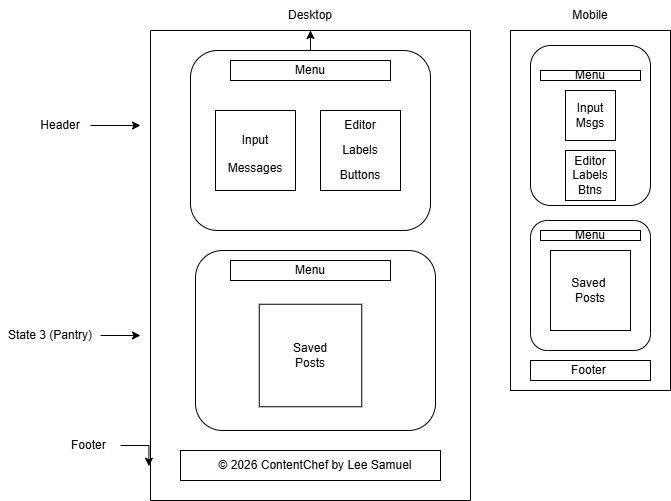

The diagram above was exported from draw.io. Its source (the exported page's mxGraphModel, read from the mxfile embedded in the PNG):
<mxGraphModel dx="786" dy="498" grid="1" gridSize="10" guides="1" tooltips="1" connect="1" arrows="1" fold="1" page="1" pageScale="1" pageWidth="850" pageHeight="1100" math="0" shadow="0">
  <root>
    <mxCell id="0" />
    <mxCell id="1" parent="0" />
    <mxCell id="Uh_RpFWOZ8m68MWI5G1h-46" edge="1" parent="1" source="Uh_RpFWOZ8m68MWI5G1h-1" style="edgeStyle=orthogonalEdgeStyle;rounded=0;orthogonalLoop=1;jettySize=auto;html=1;exitX=0.5;exitY=0;exitDx=0;exitDy=0;entryX=0.5;entryY=1;entryDx=0;entryDy=0;" target="Uh_RpFWOZ8m68MWI5G1h-45">
      <mxGeometry relative="1" as="geometry" />
    </mxCell>
    <mxCell id="Uh_RpFWOZ8m68MWI5G1h-1" parent="1" style="swimlane;startSize=0;" value="" vertex="1">
      <mxGeometry height="470" width="320" x="200" y="40" as="geometry" />
    </mxCell>
    <mxCell id="Uh_RpFWOZ8m68MWI5G1h-2" parent="Uh_RpFWOZ8m68MWI5G1h-1" style="rounded=1;whiteSpace=wrap;html=1;" value="" vertex="1">
      <mxGeometry height="180" width="240" x="40" y="20" as="geometry" />
    </mxCell>
    <mxCell id="Uh_RpFWOZ8m68MWI5G1h-5" parent="Uh_RpFWOZ8m68MWI5G1h-1" style="rounded=1;whiteSpace=wrap;html=1;" value="" vertex="1">
      <mxGeometry height="180" width="240" x="45" y="220" as="geometry" />
    </mxCell>
    <mxCell id="Uh_RpFWOZ8m68MWI5G1h-9" parent="Uh_RpFWOZ8m68MWI5G1h-1" style="rounded=0;whiteSpace=wrap;html=1;" value="" vertex="1">
      <mxGeometry height="20" width="160" x="80" y="30" as="geometry" />
    </mxCell>
    <mxCell id="Uh_RpFWOZ8m68MWI5G1h-10" parent="Uh_RpFWOZ8m68MWI5G1h-1" style="rounded=0;whiteSpace=wrap;html=1;" value="" vertex="1">
      <mxGeometry height="20" width="160" x="80" y="230" as="geometry" />
    </mxCell>
    <mxCell id="Uh_RpFWOZ8m68MWI5G1h-15" parent="Uh_RpFWOZ8m68MWI5G1h-1" style="text;html=1;whiteSpace=wrap;strokeColor=none;fillColor=none;align=center;verticalAlign=middle;rounded=0;" value="Menu" vertex="1">
      <mxGeometry height="30" width="60" x="130" y="25" as="geometry" />
    </mxCell>
    <mxCell id="Uh_RpFWOZ8m68MWI5G1h-16" parent="Uh_RpFWOZ8m68MWI5G1h-1" style="text;html=1;whiteSpace=wrap;strokeColor=none;fillColor=none;align=center;verticalAlign=middle;rounded=0;" value="Menu" vertex="1">
      <mxGeometry height="30" width="60" x="130" y="225" as="geometry" />
    </mxCell>
    <mxCell id="Uh_RpFWOZ8m68MWI5G1h-17" parent="Uh_RpFWOZ8m68MWI5G1h-1" style="whiteSpace=wrap;html=1;aspect=fixed;" value="" vertex="1">
      <mxGeometry height="80" width="80" x="65" y="80" as="geometry" />
    </mxCell>
    <mxCell id="Uh_RpFWOZ8m68MWI5G1h-18" parent="Uh_RpFWOZ8m68MWI5G1h-1" style="whiteSpace=wrap;html=1;aspect=fixed;" value="" vertex="1">
      <mxGeometry height="80" width="80" x="170" y="80" as="geometry" />
    </mxCell>
    <mxCell id="Uh_RpFWOZ8m68MWI5G1h-19" parent="Uh_RpFWOZ8m68MWI5G1h-1" style="text;html=1;whiteSpace=wrap;strokeColor=none;fillColor=none;align=center;verticalAlign=middle;rounded=0;" value="Input" vertex="1">
      <mxGeometry height="30" width="60" x="75" y="95" as="geometry" />
    </mxCell>
    <mxCell id="Uh_RpFWOZ8m68MWI5G1h-21" parent="Uh_RpFWOZ8m68MWI5G1h-1" style="text;html=1;whiteSpace=wrap;strokeColor=none;fillColor=none;align=center;verticalAlign=middle;rounded=0;" value="Editor" vertex="1">
      <mxGeometry height="30" width="60" x="180" y="80" as="geometry" />
    </mxCell>
    <mxCell id="Uh_RpFWOZ8m68MWI5G1h-22" parent="Uh_RpFWOZ8m68MWI5G1h-1" style="text;html=1;whiteSpace=wrap;strokeColor=none;fillColor=none;align=center;verticalAlign=middle;rounded=0;" value="&lt;div&gt;&lt;span style=&quot;background-color: transparent; color: light-dark(rgb(0, 0, 0), rgb(255, 255, 255));&quot;&gt;Messages&lt;/span&gt;&lt;/div&gt;&lt;div&gt;&lt;br&gt;&lt;/div&gt;" vertex="1">
      <mxGeometry height="30" width="60" x="75" y="130" as="geometry" />
    </mxCell>
    <mxCell id="Uh_RpFWOZ8m68MWI5G1h-23" parent="Uh_RpFWOZ8m68MWI5G1h-1" style="text;html=1;whiteSpace=wrap;strokeColor=none;fillColor=none;align=center;verticalAlign=middle;rounded=0;" value="&lt;div&gt;&lt;br&gt;&lt;/div&gt;Labels&lt;div&gt;&lt;br&gt;&lt;/div&gt;" vertex="1">
      <mxGeometry height="30" width="60" x="180" y="105" as="geometry" />
    </mxCell>
    <mxCell id="Uh_RpFWOZ8m68MWI5G1h-24" parent="Uh_RpFWOZ8m68MWI5G1h-1" style="text;html=1;whiteSpace=wrap;strokeColor=none;fillColor=none;align=center;verticalAlign=middle;rounded=0;" value="Buttons" vertex="1">
      <mxGeometry height="30" width="60" x="180" y="130" as="geometry" />
    </mxCell>
    <mxCell id="Uh_RpFWOZ8m68MWI5G1h-25" parent="Uh_RpFWOZ8m68MWI5G1h-1" style="whiteSpace=wrap;html=1;aspect=fixed;" value="" vertex="1">
      <mxGeometry height="102.5" width="102.5" x="108.75" y="273.75" as="geometry" />
    </mxCell>
    <mxCell id="Uh_RpFWOZ8m68MWI5G1h-27" parent="Uh_RpFWOZ8m68MWI5G1h-1" style="text;html=1;whiteSpace=wrap;strokeColor=none;fillColor=none;align=center;verticalAlign=middle;rounded=0;" value="Saved Posts" vertex="1">
      <mxGeometry height="30" width="60" x="130" y="310" as="geometry" />
    </mxCell>
    <mxCell id="Uh_RpFWOZ8m68MWI5G1h-32" parent="Uh_RpFWOZ8m68MWI5G1h-1" style="rounded=0;whiteSpace=wrap;html=1;" value="" vertex="1">
      <mxGeometry height="30" width="260" x="30" y="420" as="geometry" />
    </mxCell>
    <mxCell id="Uh_RpFWOZ8m68MWI5G1h-33" parent="Uh_RpFWOZ8m68MWI5G1h-1" style="text;html=1;whiteSpace=wrap;strokeColor=none;fillColor=none;align=center;verticalAlign=middle;rounded=0;" value="© 2026 ContentChef by Lee Samuel" vertex="1">
      <mxGeometry height="30" width="250" x="40" y="420" as="geometry" />
    </mxCell>
    <mxCell id="Uh_RpFWOZ8m68MWI5G1h-44" edge="1" parent="1" source="Uh_RpFWOZ8m68MWI5G1h-11" style="edgeStyle=orthogonalEdgeStyle;rounded=0;orthogonalLoop=1;jettySize=auto;html=1;">
      <mxGeometry relative="1" as="geometry">
        <mxPoint x="190" y="135" as="targetPoint" />
      </mxGeometry>
    </mxCell>
    <mxCell id="Uh_RpFWOZ8m68MWI5G1h-11" parent="1" style="text;html=1;whiteSpace=wrap;strokeColor=none;fillColor=none;align=center;verticalAlign=middle;rounded=0;" value="Header" vertex="1">
      <mxGeometry height="30" width="60" x="80" y="120" as="geometry" />
    </mxCell>
    <mxCell id="Uh_RpFWOZ8m68MWI5G1h-40" edge="1" parent="1" source="Uh_RpFWOZ8m68MWI5G1h-13" style="edgeStyle=orthogonalEdgeStyle;rounded=0;orthogonalLoop=1;jettySize=auto;html=1;exitX=1;exitY=0.5;exitDx=0;exitDy=0;">
      <mxGeometry relative="1" as="geometry">
        <mxPoint x="190" y="345" as="targetPoint" />
      </mxGeometry>
    </mxCell>
    <mxCell id="Uh_RpFWOZ8m68MWI5G1h-13" parent="1" style="text;html=1;whiteSpace=wrap;strokeColor=none;fillColor=none;align=center;verticalAlign=middle;rounded=0;" value="State 3 (Pantry)" vertex="1">
      <mxGeometry height="30" width="100" x="50" y="330" as="geometry" />
    </mxCell>
    <mxCell id="Uh_RpFWOZ8m68MWI5G1h-34" parent="1" style="text;html=1;whiteSpace=wrap;strokeColor=none;fillColor=none;align=center;verticalAlign=middle;rounded=0;" value="Footer&amp;nbsp;" vertex="1">
      <mxGeometry height="30" width="60" x="110" y="440" as="geometry" />
    </mxCell>
    <mxCell id="Uh_RpFWOZ8m68MWI5G1h-38" edge="1" parent="1" source="Uh_RpFWOZ8m68MWI5G1h-34" style="edgeStyle=orthogonalEdgeStyle;rounded=0;orthogonalLoop=1;jettySize=auto;html=1;exitX=1;exitY=0.5;exitDx=0;exitDy=0;entryX=-0.005;entryY=0.927;entryDx=0;entryDy=0;entryPerimeter=0;" target="Uh_RpFWOZ8m68MWI5G1h-1">
      <mxGeometry relative="1" as="geometry" />
    </mxCell>
    <mxCell id="Uh_RpFWOZ8m68MWI5G1h-45" parent="1" style="text;html=1;whiteSpace=wrap;strokeColor=none;fillColor=none;align=center;verticalAlign=middle;rounded=0;" value="Desktop" vertex="1">
      <mxGeometry height="30" width="60" x="330" y="10" as="geometry" />
    </mxCell>
    <mxCell id="Uh_RpFWOZ8m68MWI5G1h-47" edge="1" parent="1" source="Uh_RpFWOZ8m68MWI5G1h-2" style="edgeStyle=orthogonalEdgeStyle;rounded=0;orthogonalLoop=1;jettySize=auto;html=1;" target="Uh_RpFWOZ8m68MWI5G1h-45" value="">
      <mxGeometry relative="1" as="geometry" />
    </mxCell>
    <mxCell id="Uh_RpFWOZ8m68MWI5G1h-48" parent="1" style="rounded=0;whiteSpace=wrap;html=1;" value="" vertex="1">
      <mxGeometry height="360" width="160" x="560" y="40" as="geometry" />
    </mxCell>
    <mxCell id="Uh_RpFWOZ8m68MWI5G1h-49" parent="1" style="rounded=1;whiteSpace=wrap;html=1;arcSize=17;" value="" vertex="1">
      <mxGeometry height="160" width="120" x="580" y="55" as="geometry" />
    </mxCell>
    <mxCell id="Uh_RpFWOZ8m68MWI5G1h-50" parent="1" style="rounded=1;whiteSpace=wrap;html=1;arcSize=14;" value="&lt;span style=&quot;color: rgba(0, 0, 0, 0); font-family: monospace; font-size: 0px; text-align: start; text-wrap-mode: nowrap;&quot;&gt;%3CmxGraphModel%3E%3Croot%3E%3CmxCell%20id%3D%220%22%2F%3E%3CmxCell%20id%3D%221%22%20parent%3D%220%22%2F%3E%3CmxCell%20id%3D%222%22%20parent%3D%221%22%20style%3D%22rounded%3D0%3BwhiteSpace%3Dwrap%3Bhtml%3D1%3B%22%20value%3D%22%22%20vertex%3D%221%22%3E%3CmxGeometry%20height%3D%2210%22%20width%3D%22100%22%20x%3D%22630%22%20y%3D%2280%22%20as%3D%22geometry%22%2F%3E%3C%2FmxCell%3E%3C%2Froot%3E%3C%2FmxGraphModel%3E&lt;/span&gt;" vertex="1">
      <mxGeometry height="130" width="120" x="580" y="230" as="geometry" />
    </mxCell>
    <mxCell id="Uh_RpFWOZ8m68MWI5G1h-51" parent="1" style="rounded=0;whiteSpace=wrap;html=1;" value="" vertex="1">
      <mxGeometry height="20" width="120" x="580" y="370" as="geometry" />
    </mxCell>
    <mxCell id="Uh_RpFWOZ8m68MWI5G1h-53" parent="1" style="whiteSpace=wrap;html=1;aspect=fixed;" value="" vertex="1">
      <mxGeometry height="50" width="50" x="615" y="160" as="geometry" />
    </mxCell>
    <mxCell id="Uh_RpFWOZ8m68MWI5G1h-54" parent="1" style="whiteSpace=wrap;html=1;aspect=fixed;" value="Input Msgs" vertex="1">
      <mxGeometry height="50" width="50" x="615" y="100" as="geometry" />
    </mxCell>
    <mxCell id="Uh_RpFWOZ8m68MWI5G1h-55" parent="1" style="rounded=0;whiteSpace=wrap;html=1;" value="" vertex="1">
      <mxGeometry height="10" width="100" x="590" y="80" as="geometry" />
    </mxCell>
    <mxCell id="Uh_RpFWOZ8m68MWI5G1h-62" parent="1" style="text;html=1;whiteSpace=wrap;strokeColor=none;fillColor=none;align=center;verticalAlign=middle;rounded=0;" value="Editor Labels Btns" vertex="1">
      <mxGeometry height="30" width="60" x="610" y="170" as="geometry" />
    </mxCell>
    <mxCell id="Uh_RpFWOZ8m68MWI5G1h-63" parent="1" style="text;html=1;whiteSpace=wrap;strokeColor=none;fillColor=none;align=center;verticalAlign=middle;rounded=0;" value="Menu" vertex="1">
      <mxGeometry height="30" width="60" x="610" y="70" as="geometry" />
    </mxCell>
    <mxCell id="Uh_RpFWOZ8m68MWI5G1h-64" parent="1" style="rounded=0;whiteSpace=wrap;html=1;" value="" vertex="1">
      <mxGeometry height="10" width="100" x="590" y="240" as="geometry" />
    </mxCell>
    <mxCell id="Uh_RpFWOZ8m68MWI5G1h-65" parent="1" style="text;html=1;whiteSpace=wrap;strokeColor=none;fillColor=none;align=center;verticalAlign=middle;rounded=0;" value="Menu" vertex="1">
      <mxGeometry height="30" width="60" x="610" y="230" as="geometry" />
    </mxCell>
    <mxCell id="Uh_RpFWOZ8m68MWI5G1h-66" parent="1" style="text;html=1;whiteSpace=wrap;strokeColor=none;fillColor=none;align=center;verticalAlign=middle;rounded=0;" value="Footer&amp;nbsp;" vertex="1">
      <mxGeometry height="30" width="60" x="610" y="365" as="geometry" />
    </mxCell>
    <mxCell id="Uh_RpFWOZ8m68MWI5G1h-67" parent="1" style="whiteSpace=wrap;html=1;aspect=fixed;" value="Saved&amp;nbsp;&lt;div&gt;Posts&lt;/div&gt;" vertex="1">
      <mxGeometry height="80" width="80" x="600" y="260" as="geometry" />
    </mxCell>
    <mxCell id="Uh_RpFWOZ8m68MWI5G1h-68" parent="1" style="text;html=1;whiteSpace=wrap;strokeColor=none;fillColor=none;align=center;verticalAlign=middle;rounded=0;" value="Mobile" vertex="1">
      <mxGeometry height="30" width="60" x="610" y="10" as="geometry" />
    </mxCell>
  </root>
</mxGraphModel>